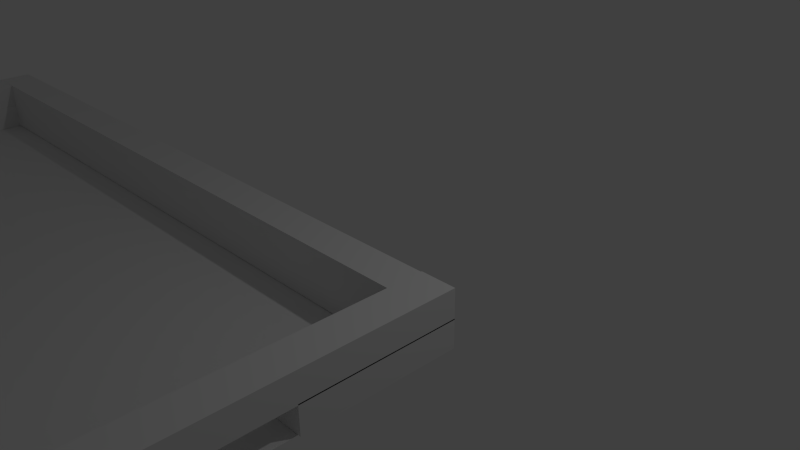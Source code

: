 # Source: table2-not-joined.blend  (saved by Blender 2.76.0; exported with 4.5.12 LTS)
import bpy
from mathutils import Matrix  # noqa: F401  (used for matrix-valued properties, if any)

bpy.ops.wm.read_factory_settings(use_empty=True)
scene = bpy.context.scene
scene.name = 'Scene'

# ---- collections
col_collection_1 = bpy.data.collections.new('Collection 1'); scene.collection.children.link(col_collection_1)

# ---- world
world_world = bpy.data.worlds.new('World'); scene.world = world_world
world_world.color = (0.05088, 0.05088, 0.05088)
world_world.use_sun_shadow = False
world_world.sun_shadow_jitter_overblur = 0.0
world_world.cycles.sampling_method = 'MANUAL'
world_world.cycles.sample_map_resolution = 256

# ---- cameras
cam_camera = bpy.data.cameras.new('Camera')
cam_camera.clip_end = 100.0
cam_camera.lens = 35.0
cam_camera.sensor_width = 32.0
cam_camera.sensor_height = 18.0
cam_camera.ortho_scale = 7.314
cam_camera.dof.focus_distance = 0.0
cam_camera.dof.aperture_fstop = 128.0

# ---- lights
light_lamp = bpy.data.lights.new('Lamp', 'POINT')
light_lamp.transmission_factor = 0.0
light_lamp.cutoff_distance = 30.0
light_lamp.energy = 100.0
light_lamp.shadow_buffer_clip_start = 1.001
light_lamp.shadow_soft_size = 0.1
light_lamp.shadow_maximum_resolution = 0.006
light_lamp.use_absolute_resolution = True
light_lamp.cycles.use_multiple_importance_sampling = False

# ---- meshes
me_cube_007 = bpy.data.meshes.new('Cube.007')
me_cube_007.from_pydata([(-1.041, -1.0, -1.0), (-1.041, -1.0, 1.0), (-1.041, 1.0, -1.0), (-1.041, 1.0, 1.0), (1.041, -1.0, -1.0), (1.041, -1.0, 1.0), (1.041, 1.0, -1.0), (1.041, 1.0, 1.0)], [], [(1, 3, 2, 0), (3, 7, 6, 2), (7, 5, 4, 6), (5, 1, 0, 4), (0, 2, 6, 4), (5, 7, 3, 1)])
me_cube_007.use_remesh_preserve_volume = False
me_cube_007.use_remesh_preserve_attributes = False
me_cube_007.use_mirror_vertex_groups = False
me_cube_007.update()
me_cube_006 = bpy.data.meshes.new('Cube.006')
me_cube_006.from_pydata([(-1.024, -22.82, -1.0), (-1.024, -22.82, 1.0), (-1.024, -20.82, -1.0), (-1.024, -20.82, 1.0), (1.024, -22.82, -1.0), (1.024, -22.82, 1.0), (1.024, -20.82, -1.0), (1.024, -20.82, 1.0)], [], [(1, 3, 2, 0), (3, 7, 6, 2), (7, 5, 4, 6), (5, 1, 0, 4), (0, 2, 6, 4), (5, 7, 3, 1)])
me_cube_006.use_remesh_preserve_volume = False
me_cube_006.use_remesh_preserve_attributes = False
me_cube_006.use_mirror_vertex_groups = False
me_cube_006.update()
me_plane = bpy.data.meshes.new('Plane')
me_plane.from_pydata([(-1.0, -1.0, 0.0), (1.0, -1.0, 0.0), (-1.0, 1.0, 0.0), (1.0, 1.0, 0.0)], [], [(0, 1, 3, 2)])
me_plane.use_remesh_preserve_volume = False
me_plane.use_remesh_preserve_attributes = False
me_plane.use_mirror_vertex_groups = False
me_plane.update()
me_cube_004 = bpy.data.meshes.new('Cube.004')
me_cube_004.from_pydata([(-1.006, -22.82, -0.02655), (-1.006, -22.82, 1.024), (-1.106, -22.82, -0.02655), (-1.106, -22.82, 1.024), (-1.006, 1.021, -0.02655), (-1.006, 1.021, 1.024), (-1.106, 1.021, -0.02655), (-1.106, 1.021, 1.024)], [], [(1, 3, 2, 0), (3, 7, 6, 2), (7, 5, 4, 6), (5, 1, 0, 4), (0, 2, 6, 4), (5, 7, 3, 1)])
me_cube_004.use_remesh_preserve_volume = False
me_cube_004.use_remesh_preserve_attributes = False
me_cube_004.use_mirror_vertex_groups = False
me_cube_004.update()
me_cube_002 = bpy.data.meshes.new('Cube.002')
me_cube_002.from_pydata([(-1.103, -7.372, 0.001601), (-1.103, -7.372, -1.014), (-1.003, -7.372, 0.001601), (-1.003, -7.372, -1.014), (-1.103, 1.022, 0.001601), (-1.103, 1.022, -1.014), (-1.003, 1.022, 0.001601), (-1.003, 1.022, -1.014), (0.9997, -22.82, 0.001601), (0.9997, -22.82, -1.014), (1.1, -22.82, 0.001601), (1.1, -22.82, -1.014), (0.9997, -14.43, 0.001601), (0.9997, -14.43, -1.014), (1.1, -14.43, 0.001601), (1.1, -14.43, -1.014)], [], [(2, 0, 1, 3), (0, 4, 5, 1), (4, 6, 7, 5), (6, 2, 3, 7), (3, 1, 5, 7), (6, 4, 0, 2), (10, 8, 9, 11), (8, 12, 13, 9), (12, 14, 15, 13), (14, 10, 11, 15), (11, 9, 13, 15), (14, 12, 8, 10)])
me_cube_002.use_remesh_preserve_volume = False
me_cube_002.use_remesh_preserve_attributes = False
me_cube_002.use_mirror_vertex_groups = False
me_cube_002.update()
me_cube_000 = bpy.data.meshes.new('Cube.000')
me_cube_000.from_pydata([(0.9997, -7.372, 0.001601), (0.9997, -7.372, -1.014), (1.1, -7.372, 0.001601), (1.1, -7.372, -1.014), (0.9997, 1.022, 0.001601), (0.9997, 1.022, -1.014), (1.1, 1.022, 0.001601), (1.1, 1.022, -1.014)], [], [(2, 0, 1, 3), (0, 4, 5, 1), (4, 6, 7, 5), (6, 2, 3, 7), (3, 1, 5, 7), (6, 4, 0, 2)])
me_cube_000.use_remesh_preserve_volume = False
me_cube_000.use_remesh_preserve_attributes = False
me_cube_000.use_mirror_vertex_groups = False
me_cube_000.update()
me_cube_003 = bpy.data.meshes.new('Cube.003')
me_cube_003.from_pydata([(1.1, -22.82, -0.02655), (1.1, -22.82, 1.024), (1.0, -22.82, -0.02655), (1.0, -22.82, 1.024), (1.1, 1.021, -0.02655), (1.1, 1.021, 1.024), (1.0, 1.021, -0.02655), (1.0, 1.021, 1.024)], [], [(1, 3, 2, 0), (3, 7, 6, 2), (7, 5, 4, 6), (5, 1, 0, 4), (0, 2, 6, 4), (5, 7, 3, 1)])
me_cube_003.use_remesh_preserve_volume = False
me_cube_003.use_remesh_preserve_attributes = False
me_cube_003.use_mirror_vertex_groups = False
me_cube_003.update()
me_cube_005 = bpy.data.meshes.new('Cube.005')
me_cube_005.from_pydata([(-1.105, -22.82, 0.001601), (-1.105, -22.82, -1.014), (-1.005, -22.82, 0.001601), (-1.005, -22.82, -1.014), (-1.105, -14.43, 0.001601), (-1.105, -14.43, -1.014), (-1.005, -14.43, 0.001601), (-1.005, -14.43, -1.014)], [], [(2, 0, 1, 3), (0, 4, 5, 1), (4, 6, 7, 5), (6, 2, 3, 7), (3, 1, 5, 7), (6, 4, 0, 2)])
me_cube_005.use_remesh_preserve_volume = False
me_cube_005.use_remesh_preserve_attributes = False
me_cube_005.use_mirror_vertex_groups = False
me_cube_005.update()

# ---- objects
ob_cube_006 = bpy.data.objects.new('Cube.006', me_cube_007)
ob_cube_000 = bpy.data.objects.new('Cube.000', me_cube_006)
ob_plane = bpy.data.objects.new('Plane', me_plane)
ob_lamp = bpy.data.objects.new('Lamp', light_lamp)
ob_camera = bpy.data.objects.new('Camera', cam_camera)
ob_cube_002 = bpy.data.objects.new('Cube.002', me_cube_004)
ob_cube_001 = bpy.data.objects.new('Cube.001', me_cube_002)
ob_cube_003 = bpy.data.objects.new('Cube.003', me_cube_000)
ob_cube_004 = bpy.data.objects.new('Cube.004', me_cube_003)
ob_cube_005 = bpy.data.objects.new('Cube.005', me_cube_005)

# ---- transforms, parenting, visibility, modifiers, constraints
ob_cube_006.location = (-3.434, -0.93, 0.2645)
ob_cube_006.scale = (5.0, 0.25, 0.375)
ob_cube_006.lineart.crease_threshold = 0.0
ob_cube_000.location = (-3.434, -0.93, 0.2607)
ob_cube_000.scale = (5.0, 0.25, 0.375)
ob_cube_000.lineart.crease_threshold = 0.0
ob_plane.location = (-3.436, -3.652, -0.1193)
ob_plane.scale = (5.46, 2.95, 1.0)
ob_plane.lineart.crease_threshold = 0.0
ob_lamp.location = (4.076, 1.005, 5.904)
ob_lamp.rotation_euler = (0.6503, 0.05522, 1.866)
ob_lamp.lock_rotations_4d = False
ob_lamp.empty_display_type = 'ARROWS'
ob_lamp.color = (0.0, 0.0, 0.0, 0.0)
ob_lamp.lineart.crease_threshold = 0.0
ob_camera.location = (7.481, -6.508, 5.344)
ob_camera.rotation_euler = (1.109, 0.01082, 0.8149)
ob_camera.lock_rotations_4d = False
ob_camera.empty_display_type = 'ARROWS'
ob_camera.color = (0.0, 0.0, 0.0, 0.0)
ob_camera.display_type = 'WIRE'
ob_camera.lineart.crease_threshold = 0.0
ob_cube_002.location = (-3.434, -0.93, 0.2509)
ob_cube_002.scale = (5.0, 0.25, 0.375)
ob_cube_002.lineart.crease_threshold = 0.0
ob_cube_001.location = (-3.434, -0.93, 0.2624)
ob_cube_001.scale = (5.0, 0.25, 0.375)
ob_cube_001.lineart.crease_threshold = 0.0
ob_cube_003.location = (-3.434, -0.93, 0.2656)
ob_cube_003.scale = (5.0, 0.25, 0.375)
ob_cube_003.lineart.crease_threshold = 0.0
ob_cube_004.location = (-3.434, -0.93, 0.2622)
ob_cube_004.scale = (5.0, 0.25, 0.375)
ob_cube_004.lineart.crease_threshold = 0.0
ob_cube_005.location = (-3.434, -0.93, 0.2965)
ob_cube_005.scale = (5.0, 0.25, 0.375)
ob_cube_005.lineart.crease_threshold = 0.0

# ---- collection membership
col_collection_1.objects.link(ob_cube_006)
col_collection_1.objects.link(ob_cube_000)
col_collection_1.objects.link(ob_plane)
col_collection_1.objects.link(ob_lamp)
col_collection_1.objects.link(ob_camera)
col_collection_1.objects.link(ob_cube_002)
col_collection_1.objects.link(ob_cube_001)
col_collection_1.objects.link(ob_cube_003)
col_collection_1.objects.link(ob_cube_004)
col_collection_1.objects.link(ob_cube_005)

# ---- scene / render settings (as saved in the file)
scene.camera = ob_camera
scene.frame_start = 1; scene.frame_end = 250; scene.frame_set(2)
scene.render.engine = 'BLENDER_EEVEE_NEXT'
scene.render.resolution_percentage = 50
scene.render.dither_intensity = 0.0
scene.cycles.use_denoising = False
scene.cycles.samples = 10
scene.cycles.sampling_pattern = 'TABULATED_SOBOL'
scene.cycles.light_sampling_threshold = 0.0
scene.cycles.use_adaptive_sampling = False
scene.cycles.use_light_tree = False
scene.cycles.blur_glossy = 0.0
scene.cycles.pixel_filter_type = 'GAUSSIAN'
scene.cycles.sample_clamp_indirect = 0.0
scene.view_settings.view_transform = 'Standard'
bpy.context.view_layer.update()
